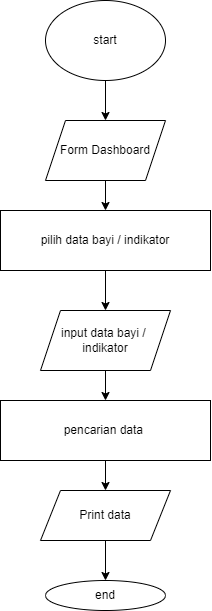

The diagram above was exported from draw.io. Its source (the exported page's mxGraphModel, read from the mxfile embedded in the PNG):
<mxGraphModel dx="1240" dy="643" grid="1" gridSize="10" guides="1" tooltips="1" connect="1" arrows="1" fold="1" page="1" pageScale="1" pageWidth="850" pageHeight="1100" math="0" shadow="0">
  <root>
    <mxCell id="0" />
    <mxCell id="1" parent="0" />
    <mxCell id="TznNI8-37Dsc6Mp9iIkG-9" value="" style="edgeStyle=orthogonalEdgeStyle;rounded=0;orthogonalLoop=1;jettySize=auto;html=1;" parent="1" source="TznNI8-37Dsc6Mp9iIkG-1" target="TznNI8-37Dsc6Mp9iIkG-2" edge="1">
      <mxGeometry relative="1" as="geometry" />
    </mxCell>
    <mxCell id="TznNI8-37Dsc6Mp9iIkG-1" value="start" style="ellipse;whiteSpace=wrap;html=1;" parent="1" vertex="1">
      <mxGeometry x="365" y="30" width="120" height="80" as="geometry" />
    </mxCell>
    <mxCell id="TznNI8-37Dsc6Mp9iIkG-10" value="" style="edgeStyle=orthogonalEdgeStyle;rounded=0;orthogonalLoop=1;jettySize=auto;html=1;" parent="1" source="TznNI8-37Dsc6Mp9iIkG-2" target="TznNI8-37Dsc6Mp9iIkG-3" edge="1">
      <mxGeometry relative="1" as="geometry" />
    </mxCell>
    <mxCell id="TznNI8-37Dsc6Mp9iIkG-2" value="Form Dashboard" style="shape=parallelogram;perimeter=parallelogramPerimeter;whiteSpace=wrap;html=1;fixedSize=1;" parent="1" vertex="1">
      <mxGeometry x="365" y="150" width="120" height="60" as="geometry" />
    </mxCell>
    <mxCell id="TznNI8-37Dsc6Mp9iIkG-11" value="" style="edgeStyle=orthogonalEdgeStyle;rounded=0;orthogonalLoop=1;jettySize=auto;html=1;" parent="1" source="TznNI8-37Dsc6Mp9iIkG-3" target="TznNI8-37Dsc6Mp9iIkG-4" edge="1">
      <mxGeometry relative="1" as="geometry" />
    </mxCell>
    <mxCell id="TznNI8-37Dsc6Mp9iIkG-3" value="pilih data bayi / indikator" style="rounded=0;whiteSpace=wrap;html=1;" parent="1" vertex="1">
      <mxGeometry x="320" y="240" width="210" height="60" as="geometry" />
    </mxCell>
    <mxCell id="TznNI8-37Dsc6Mp9iIkG-12" value="" style="edgeStyle=orthogonalEdgeStyle;rounded=0;orthogonalLoop=1;jettySize=auto;html=1;" parent="1" source="TznNI8-37Dsc6Mp9iIkG-4" target="TznNI8-37Dsc6Mp9iIkG-5" edge="1">
      <mxGeometry relative="1" as="geometry" />
    </mxCell>
    <mxCell id="TznNI8-37Dsc6Mp9iIkG-4" value="input data bayi /&amp;nbsp;&lt;br&gt;indikator" style="shape=parallelogram;perimeter=parallelogramPerimeter;whiteSpace=wrap;html=1;fixedSize=1;" parent="1" vertex="1">
      <mxGeometry x="360" y="340" width="130" height="60" as="geometry" />
    </mxCell>
    <mxCell id="TznNI8-37Dsc6Mp9iIkG-13" value="" style="edgeStyle=orthogonalEdgeStyle;rounded=0;orthogonalLoop=1;jettySize=auto;html=1;" parent="1" source="TznNI8-37Dsc6Mp9iIkG-5" target="TznNI8-37Dsc6Mp9iIkG-7" edge="1">
      <mxGeometry relative="1" as="geometry" />
    </mxCell>
    <mxCell id="TznNI8-37Dsc6Mp9iIkG-5" value="pencarian data&amp;nbsp;" style="rounded=0;whiteSpace=wrap;html=1;" parent="1" vertex="1">
      <mxGeometry x="320" y="430" width="210" height="60" as="geometry" />
    </mxCell>
    <mxCell id="TznNI8-37Dsc6Mp9iIkG-14" value="" style="edgeStyle=orthogonalEdgeStyle;rounded=0;orthogonalLoop=1;jettySize=auto;html=1;" parent="1" source="TznNI8-37Dsc6Mp9iIkG-7" target="TznNI8-37Dsc6Mp9iIkG-8" edge="1">
      <mxGeometry relative="1" as="geometry" />
    </mxCell>
    <mxCell id="TznNI8-37Dsc6Mp9iIkG-7" value="Print data" style="shape=parallelogram;perimeter=parallelogramPerimeter;whiteSpace=wrap;html=1;fixedSize=1;" parent="1" vertex="1">
      <mxGeometry x="360" y="520" width="130" height="50" as="geometry" />
    </mxCell>
    <mxCell id="TznNI8-37Dsc6Mp9iIkG-8" value="end" style="ellipse;whiteSpace=wrap;html=1;" parent="1" vertex="1">
      <mxGeometry x="365" y="610" width="120" height="30" as="geometry" />
    </mxCell>
  </root>
</mxGraphModel>